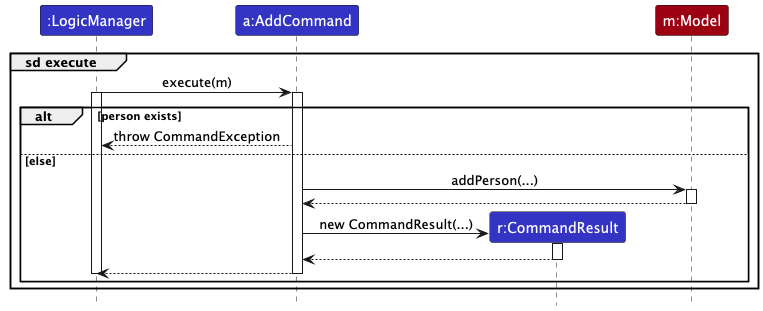

The diagram above was rendered by PlantUML. Its source (embedded in the PNG):
@startuml
!include style.puml
skinparam ArrowFontStyle plain

participant ":LogicManager" as LogicManager LOGIC_COLOR
participant "a:AddCommand" as AddCommand LOGIC_COLOR
participant "r:CommandResult" as CommandResult LOGIC_COLOR

participant "m:Model" as Model MODEL_COLOR

group sd execute
    LogicManager -> AddCommand : execute(m)

    activate LogicManager
    activate AddCommand

    alt person exists
            AddCommand ---> LogicManager : throw CommandException

            else else
                AddCommand -> Model : addPerson(...)
                activate Model
                Model --> AddCommand
                deactivate Model

                create CommandResult
                AddCommand -> CommandResult : new CommandResult(...)
                activate CommandResult
                CommandResult --> AddCommand
                deactivate CommandResult
                AddCommand --> LogicManager
                deactivate AddCommand

            deactivate LogicManager
          end

end

@enduml